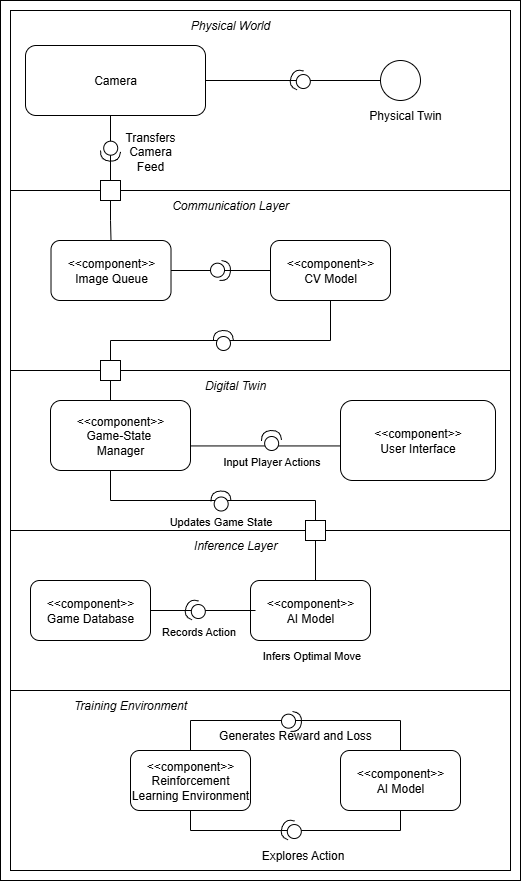

The diagram above was exported from draw.io. Its source (the exported page's mxGraphModel, read from the mxfile embedded in the PNG):
<mxGraphModel dx="1418" dy="1886" grid="1" gridSize="10" guides="1" tooltips="1" connect="1" arrows="1" fold="1" page="1" pageScale="1" pageWidth="850" pageHeight="1100" math="0" shadow="0">
  <root>
    <mxCell id="0" />
    <mxCell id="1" parent="0" />
    <mxCell id="Z7y8qTyUHTfWf48D5gzP-76" value="" style="rounded=0;whiteSpace=wrap;html=1;movable=0;resizable=0;rotatable=0;deletable=0;editable=0;locked=1;connectable=0;" parent="1" vertex="1">
      <mxGeometry x="10" y="-430" width="520" height="880" as="geometry" />
    </mxCell>
    <mxCell id="Z7y8qTyUHTfWf48D5gzP-17" value="" style="rounded=0;whiteSpace=wrap;html=1;movable=1;resizable=1;rotatable=1;deletable=1;editable=1;locked=0;connectable=1;" parent="1" vertex="1">
      <mxGeometry x="20" y="100" width="500" height="160" as="geometry" />
    </mxCell>
    <mxCell id="Z7y8qTyUHTfWf48D5gzP-12" value="" style="rounded=0;whiteSpace=wrap;html=1;movable=1;resizable=1;rotatable=1;deletable=1;editable=1;locked=0;connectable=1;" parent="1" vertex="1">
      <mxGeometry x="20" y="-60" width="500" height="160" as="geometry" />
    </mxCell>
    <mxCell id="Z7y8qTyUHTfWf48D5gzP-9" value="" style="rounded=0;whiteSpace=wrap;html=1;movable=1;resizable=1;rotatable=1;deletable=1;editable=1;locked=0;connectable=1;" parent="1" vertex="1">
      <mxGeometry x="20" y="-420" width="500" height="180" as="geometry" />
    </mxCell>
    <mxCell id="Z7y8qTyUHTfWf48D5gzP-25" style="edgeStyle=orthogonalEdgeStyle;rounded=0;orthogonalLoop=1;jettySize=auto;html=1;startArrow=none;startFill=0;endArrow=none;endFill=0;movable=1;resizable=1;rotatable=1;deletable=1;editable=1;locked=0;connectable=1;exitX=0.414;exitY=0.957;exitDx=0;exitDy=0;exitPerimeter=0;" parent="1" source="uciChvkNPLsMZyW1YyFX-1" edge="1">
      <mxGeometry relative="1" as="geometry">
        <Array as="points">
          <mxPoint x="120" y="37" />
          <mxPoint x="120" y="70" />
          <mxPoint x="325" y="70" />
        </Array>
        <mxPoint x="120" y="50" as="sourcePoint" />
        <mxPoint x="325" y="150" as="targetPoint" />
      </mxGeometry>
    </mxCell>
    <mxCell id="Z7y8qTyUHTfWf48D5gzP-26" value="Updates Game State" style="edgeLabel;html=1;align=center;verticalAlign=middle;resizable=0;points=[];" parent="Z7y8qTyUHTfWf48D5gzP-25" vertex="1" connectable="0">
      <mxGeometry x="-0.2809" y="3" relative="1" as="geometry">
        <mxPoint x="30" y="23" as="offset" />
      </mxGeometry>
    </mxCell>
    <mxCell id="6nlLKT8NChmwJE9VW_4I-5" value="&lt;div&gt;&lt;div&gt;&amp;lt;&amp;lt;component&amp;gt;&amp;gt;&lt;/div&gt;&lt;/div&gt;Game Database" style="rounded=1;whiteSpace=wrap;html=1;" parent="1" vertex="1">
      <mxGeometry x="40" y="150" width="120" height="60" as="geometry" />
    </mxCell>
    <mxCell id="6nlLKT8NChmwJE9VW_4I-11" style="edgeStyle=orthogonalEdgeStyle;rounded=0;orthogonalLoop=1;jettySize=auto;html=1;exitX=0.5;exitY=1;exitDx=0;exitDy=0;entryX=0.5;entryY=1;entryDx=0;entryDy=0;endArrow=none;endFill=0;movable=0;resizable=0;rotatable=0;deletable=0;editable=0;locked=1;connectable=0;" parent="1" source="6nlLKT8NChmwJE9VW_4I-7" edge="1">
      <mxGeometry relative="1" as="geometry">
        <mxPoint x="325" y="210" as="targetPoint" />
      </mxGeometry>
    </mxCell>
    <mxCell id="6nlLKT8NChmwJE9VW_4I-12" value="Infers Optimal Move" style="edgeLabel;html=1;align=center;verticalAlign=middle;resizable=0;points=[];" parent="6nlLKT8NChmwJE9VW_4I-11" vertex="1" connectable="0">
      <mxGeometry x="-0.04" y="3" relative="1" as="geometry">
        <mxPoint x="-2" y="17" as="offset" />
      </mxGeometry>
    </mxCell>
    <mxCell id="6nlLKT8NChmwJE9VW_4I-7" value="&lt;div&gt;&lt;div&gt;&amp;lt;&amp;lt;component&amp;gt;&amp;gt;&lt;/div&gt;&lt;/div&gt;AI Model" style="rounded=1;whiteSpace=wrap;html=1;" parent="1" vertex="1">
      <mxGeometry x="260" y="150" width="120" height="60" as="geometry" />
    </mxCell>
    <mxCell id="6nlLKT8NChmwJE9VW_4I-13" style="edgeStyle=orthogonalEdgeStyle;rounded=0;orthogonalLoop=1;jettySize=auto;html=1;entryX=1;entryY=0.5;entryDx=0;entryDy=0;endArrow=none;endFill=0;movable=0;resizable=0;rotatable=0;deletable=0;editable=0;locked=1;connectable=0;" parent="1" target="6nlLKT8NChmwJE9VW_4I-5" edge="1">
      <mxGeometry relative="1" as="geometry">
        <mxPoint x="265" y="180" as="sourcePoint" />
      </mxGeometry>
    </mxCell>
    <mxCell id="6nlLKT8NChmwJE9VW_4I-14" value="Records Action" style="edgeLabel;html=1;align=center;verticalAlign=middle;resizable=0;points=[];" parent="6nlLKT8NChmwJE9VW_4I-13" vertex="1" connectable="0">
      <mxGeometry x="0.1012" y="-2" relative="1" as="geometry">
        <mxPoint y="22" as="offset" />
      </mxGeometry>
    </mxCell>
    <mxCell id="6nlLKT8NChmwJE9VW_4I-31" style="edgeStyle=orthogonalEdgeStyle;rounded=0;orthogonalLoop=1;jettySize=auto;html=1;exitX=0;exitY=0.75;exitDx=0;exitDy=0;entryX=1;entryY=0.75;entryDx=0;entryDy=0;endArrow=none;endFill=0;movable=0;resizable=0;rotatable=0;deletable=0;editable=0;locked=1;connectable=0;" parent="1" edge="1">
      <mxGeometry relative="1" as="geometry">
        <mxPoint x="430" y="15.439999999999998" as="sourcePoint" />
        <mxPoint x="200" y="15.439999999999998" as="targetPoint" />
      </mxGeometry>
    </mxCell>
    <mxCell id="6nlLKT8NChmwJE9VW_4I-15" value="&lt;div&gt;&lt;div&gt;&amp;lt;&amp;lt;component&amp;gt;&amp;gt;&lt;/div&gt;&lt;/div&gt;User Interface" style="rounded=1;whiteSpace=wrap;html=1;" parent="1" vertex="1">
      <mxGeometry x="350" y="-30" width="155" height="80" as="geometry" />
    </mxCell>
    <mxCell id="WvrMYfAGwMCf_Hknah-l-30" style="edgeStyle=orthogonalEdgeStyle;rounded=0;orthogonalLoop=1;jettySize=auto;html=1;entryX=0.75;entryY=0;entryDx=0;entryDy=0;endArrow=none;endFill=0;movable=0;resizable=0;rotatable=0;deletable=0;editable=0;locked=1;connectable=0;" parent="1" source="6nlLKT8NChmwJE9VW_4I-33" target="WvrMYfAGwMCf_Hknah-l-6" edge="1">
      <mxGeometry relative="1" as="geometry">
        <Array as="points">
          <mxPoint x="120" y="-250" />
        </Array>
      </mxGeometry>
    </mxCell>
    <mxCell id="6nlLKT8NChmwJE9VW_4I-33" value="Camera" style="rounded=1;whiteSpace=wrap;html=1;" parent="1" vertex="1">
      <mxGeometry x="35" y="-385" width="180" height="70" as="geometry" />
    </mxCell>
    <mxCell id="Z7y8qTyUHTfWf48D5gzP-10" value="&lt;i&gt;Physical World&lt;/i&gt;" style="text;html=1;align=center;verticalAlign=middle;whiteSpace=wrap;rounded=0;" parent="1" vertex="1">
      <mxGeometry x="180" y="-420" width="120" height="30" as="geometry" />
    </mxCell>
    <mxCell id="Z7y8qTyUHTfWf48D5gzP-15" value="&lt;i&gt;Digital Twin&lt;/i&gt;" style="text;html=1;align=center;verticalAlign=middle;whiteSpace=wrap;rounded=0;" parent="1" vertex="1">
      <mxGeometry x="170" y="-60" width="150" height="30" as="geometry" />
    </mxCell>
    <mxCell id="Z7y8qTyUHTfWf48D5gzP-18" value="&lt;i&gt;Inference Layer&lt;/i&gt;" style="text;html=1;align=center;verticalAlign=middle;whiteSpace=wrap;rounded=0;" parent="1" vertex="1">
      <mxGeometry x="170" y="100" width="150" height="30" as="geometry" />
    </mxCell>
    <mxCell id="Z7y8qTyUHTfWf48D5gzP-19" value="" style="whiteSpace=wrap;html=1;aspect=fixed;" parent="1" vertex="1">
      <mxGeometry x="315" y="90" width="20" height="20" as="geometry" />
    </mxCell>
    <mxCell id="Z7y8qTyUHTfWf48D5gzP-64" value="" style="shape=providedRequiredInterface;html=1;verticalLabelPosition=bottom;sketch=0;rotation=-160;" parent="1" vertex="1">
      <mxGeometry x="194.9971276411158" y="169.99712764111575" width="20" height="20" as="geometry" />
    </mxCell>
    <mxCell id="Z7y8qTyUHTfWf48D5gzP-69" value="" style="shape=providedRequiredInterface;html=1;verticalLabelPosition=bottom;sketch=0;rotation=-93;" parent="1" vertex="1">
      <mxGeometry x="270.98965490997523" y="-0.00034509002483140705" width="20" height="20" as="geometry" />
    </mxCell>
    <mxCell id="WvrMYfAGwMCf_Hknah-l-12" style="edgeStyle=orthogonalEdgeStyle;rounded=0;orthogonalLoop=1;jettySize=auto;html=1;entryX=1;entryY=0.5;entryDx=0;entryDy=0;endArrow=none;endFill=0;" parent="1" source="Z7y8qTyUHTfWf48D5gzP-74" target="6nlLKT8NChmwJE9VW_4I-33" edge="1">
      <mxGeometry relative="1" as="geometry" />
    </mxCell>
    <mxCell id="Z7y8qTyUHTfWf48D5gzP-74" value="" style="ellipse;whiteSpace=wrap;html=1;aspect=fixed;" parent="1" vertex="1">
      <mxGeometry x="390" y="-370" width="40" height="40" as="geometry" />
    </mxCell>
    <mxCell id="Z7y8qTyUHTfWf48D5gzP-75" value="Physical Twin" style="text;html=1;align=center;verticalAlign=middle;whiteSpace=wrap;rounded=0;" parent="1" vertex="1">
      <mxGeometry x="370" y="-330" width="90" height="30" as="geometry" />
    </mxCell>
    <mxCell id="WvrMYfAGwMCf_Hknah-l-1" value="" style="rounded=0;whiteSpace=wrap;html=1;movable=1;resizable=1;rotatable=1;deletable=1;editable=1;locked=0;connectable=1;" parent="1" vertex="1">
      <mxGeometry x="20" y="-240" width="500" height="180" as="geometry" />
    </mxCell>
    <mxCell id="WvrMYfAGwMCf_Hknah-l-2" value="" style="rounded=0;whiteSpace=wrap;html=1;movable=1;resizable=1;rotatable=1;deletable=1;editable=1;locked=0;connectable=1;" parent="1" vertex="1">
      <mxGeometry x="20" y="260" width="500" height="180" as="geometry" />
    </mxCell>
    <mxCell id="WvrMYfAGwMCf_Hknah-l-3" value="Training Environment" style="text;html=1;align=center;verticalAlign=middle;whiteSpace=wrap;rounded=0;fontStyle=2" parent="1" vertex="1">
      <mxGeometry x="65" y="260" width="150" height="30" as="geometry" />
    </mxCell>
    <mxCell id="WvrMYfAGwMCf_Hknah-l-5" value="Communication Layer" style="text;html=1;align=center;verticalAlign=middle;whiteSpace=wrap;rounded=0;fontStyle=2" parent="1" vertex="1">
      <mxGeometry x="165" y="-240" width="150" height="30" as="geometry" />
    </mxCell>
    <mxCell id="WvrMYfAGwMCf_Hknah-l-34" value="" style="edgeStyle=orthogonalEdgeStyle;rounded=0;orthogonalLoop=1;jettySize=auto;html=1;endArrow=none;endFill=0;" parent="1" source="Z7y8qTyUHTfWf48D5gzP-28" edge="1">
      <mxGeometry relative="1" as="geometry">
        <mxPoint x="120" y="-30" as="targetPoint" />
      </mxGeometry>
    </mxCell>
    <mxCell id="Z7y8qTyUHTfWf48D5gzP-28" value="" style="whiteSpace=wrap;html=1;aspect=fixed;" parent="1" vertex="1">
      <mxGeometry x="110" y="-70" width="20" height="20" as="geometry" />
    </mxCell>
    <mxCell id="WvrMYfAGwMCf_Hknah-l-18" style="edgeStyle=orthogonalEdgeStyle;rounded=0;orthogonalLoop=1;jettySize=auto;html=1;exitX=0.5;exitY=1;exitDx=0;exitDy=0;entryX=0.5;entryY=0;entryDx=0;entryDy=0;endArrow=none;endFill=0;" parent="1" source="WvrMYfAGwMCf_Hknah-l-6" target="WvrMYfAGwMCf_Hknah-l-16" edge="1">
      <mxGeometry relative="1" as="geometry" />
    </mxCell>
    <mxCell id="WvrMYfAGwMCf_Hknah-l-6" value="" style="whiteSpace=wrap;html=1;aspect=fixed;" parent="1" vertex="1">
      <mxGeometry x="110" y="-250" width="20" height="20" as="geometry" />
    </mxCell>
    <mxCell id="WvrMYfAGwMCf_Hknah-l-14" style="edgeStyle=orthogonalEdgeStyle;rounded=0;orthogonalLoop=1;jettySize=auto;html=1;exitX=0.5;exitY=0;exitDx=0;exitDy=0;entryX=0.5;entryY=0;entryDx=0;entryDy=0;endArrow=none;endFill=0;movable=1;resizable=1;rotatable=1;deletable=1;editable=1;locked=0;connectable=1;" parent="1" source="WvrMYfAGwMCf_Hknah-l-8" target="WvrMYfAGwMCf_Hknah-l-9" edge="1">
      <mxGeometry relative="1" as="geometry">
        <Array as="points">
          <mxPoint x="200" y="290" />
          <mxPoint x="410" y="290" />
        </Array>
      </mxGeometry>
    </mxCell>
    <mxCell id="WvrMYfAGwMCf_Hknah-l-8" value="&lt;div&gt;&lt;div&gt;&amp;lt;&amp;lt;component&amp;gt;&amp;gt;&lt;/div&gt;&lt;/div&gt;Reinforcement Learning Environment" style="rounded=1;whiteSpace=wrap;html=1;" parent="1" vertex="1">
      <mxGeometry x="140" y="320" width="120" height="60" as="geometry" />
    </mxCell>
    <mxCell id="WvrMYfAGwMCf_Hknah-l-15" style="edgeStyle=orthogonalEdgeStyle;rounded=0;orthogonalLoop=1;jettySize=auto;html=1;entryX=0.5;entryY=1;entryDx=0;entryDy=0;endArrow=none;endFill=0;movable=1;resizable=1;rotatable=1;deletable=1;editable=1;locked=0;connectable=1;" parent="1" source="WvrMYfAGwMCf_Hknah-l-9" target="WvrMYfAGwMCf_Hknah-l-8" edge="1">
      <mxGeometry relative="1" as="geometry">
        <Array as="points">
          <mxPoint x="410" y="400" />
          <mxPoint x="200" y="400" />
        </Array>
      </mxGeometry>
    </mxCell>
    <mxCell id="WvrMYfAGwMCf_Hknah-l-9" value="&lt;div&gt;&lt;div&gt;&amp;lt;&amp;lt;component&amp;gt;&amp;gt;&lt;/div&gt;&lt;/div&gt;AI Model" style="rounded=1;whiteSpace=wrap;html=1;" parent="1" vertex="1">
      <mxGeometry x="350" y="320" width="120" height="60" as="geometry" />
    </mxCell>
    <mxCell id="Z7y8qTyUHTfWf48D5gzP-71" value="" style="shape=providedRequiredInterface;html=1;verticalLabelPosition=bottom;sketch=0;rotation=-160;" parent="1" vertex="1">
      <mxGeometry x="299.9971276411158" y="-360.00287235888425" width="20" height="20" as="geometry" />
    </mxCell>
    <mxCell id="WvrMYfAGwMCf_Hknah-l-19" style="edgeStyle=orthogonalEdgeStyle;rounded=0;orthogonalLoop=1;jettySize=auto;html=1;exitX=1;exitY=0.5;exitDx=0;exitDy=0;endArrow=none;endFill=0;movable=0;resizable=0;rotatable=0;deletable=0;editable=0;locked=1;connectable=0;" parent="1" source="WvrMYfAGwMCf_Hknah-l-16" target="WvrMYfAGwMCf_Hknah-l-17" edge="1">
      <mxGeometry relative="1" as="geometry" />
    </mxCell>
    <mxCell id="WvrMYfAGwMCf_Hknah-l-16" value="&lt;div&gt;&lt;div&gt;&amp;lt;&amp;lt;component&amp;gt;&amp;gt;&lt;/div&gt;&lt;/div&gt;Image Queue" style="rounded=1;whiteSpace=wrap;html=1;" parent="1" vertex="1">
      <mxGeometry x="60.51" y="-190" width="120" height="60" as="geometry" />
    </mxCell>
    <mxCell id="WvrMYfAGwMCf_Hknah-l-28" style="edgeStyle=orthogonalEdgeStyle;rounded=0;orthogonalLoop=1;jettySize=auto;html=1;entryX=0.5;entryY=0;entryDx=0;entryDy=0;movable=1;resizable=1;rotatable=1;deletable=1;editable=1;locked=0;connectable=1;endArrow=none;endFill=0;" parent="1" source="WvrMYfAGwMCf_Hknah-l-17" target="Z7y8qTyUHTfWf48D5gzP-28" edge="1">
      <mxGeometry relative="1" as="geometry">
        <Array as="points">
          <mxPoint x="340" y="-90" />
          <mxPoint x="120" y="-90" />
        </Array>
      </mxGeometry>
    </mxCell>
    <mxCell id="WvrMYfAGwMCf_Hknah-l-17" value="&lt;div&gt;&lt;div&gt;&amp;lt;&amp;lt;component&amp;gt;&amp;gt;&lt;/div&gt;&lt;/div&gt;CV Model" style="rounded=1;whiteSpace=wrap;html=1;" parent="1" vertex="1">
      <mxGeometry x="280" y="-190" width="120" height="60" as="geometry" />
    </mxCell>
    <mxCell id="WvrMYfAGwMCf_Hknah-l-23" value="" style="shape=providedRequiredInterface;html=1;verticalLabelPosition=bottom;sketch=0;rotation=-93;" parent="1" vertex="1">
      <mxGeometry x="222.8196549099752" y="-100.00034509002484" width="20" height="20" as="geometry" />
    </mxCell>
    <mxCell id="WvrMYfAGwMCf_Hknah-l-29" value="" style="shape=providedRequiredInterface;html=1;verticalLabelPosition=bottom;sketch=0;rotation=-84;direction=south;" parent="1" vertex="1">
      <mxGeometry x="220.00050358635923" y="-169.99949641364074" width="20" height="20" as="geometry" />
    </mxCell>
    <mxCell id="WvrMYfAGwMCf_Hknah-l-32" value="" style="shape=providedRequiredInterface;html=1;verticalLabelPosition=bottom;sketch=0;rotation=94;" parent="1" vertex="1">
      <mxGeometry x="110.00320524003946" y="-289.32679475996053" width="20" height="20" as="geometry" />
    </mxCell>
    <mxCell id="WvrMYfAGwMCf_Hknah-l-37" value="" style="shape=providedRequiredInterface;html=1;verticalLabelPosition=bottom;sketch=0;rotation=-84;direction=south;" parent="1" vertex="1">
      <mxGeometry x="290.9905035863593" y="280.9905035863593" width="20" height="20" as="geometry" />
    </mxCell>
    <mxCell id="WvrMYfAGwMCf_Hknah-l-46" value="" style="shape=providedRequiredInterface;html=1;verticalLabelPosition=bottom;sketch=0;rotation=-160;" parent="1" vertex="1">
      <mxGeometry x="290.9871276411158" y="389.99712764111575" width="20" height="20" as="geometry" />
    </mxCell>
    <mxCell id="WvrMYfAGwMCf_Hknah-l-47" value="Generates Reward and Loss" style="text;html=1;align=center;verticalAlign=middle;whiteSpace=wrap;rounded=0;" parent="1" vertex="1">
      <mxGeometry x="210" y="290" width="190" height="30" as="geometry" />
    </mxCell>
    <mxCell id="WvrMYfAGwMCf_Hknah-l-48" value="Explores Action" style="text;html=1;align=center;verticalAlign=middle;whiteSpace=wrap;rounded=0;" parent="1" vertex="1">
      <mxGeometry x="255" y="410" width="115" height="30" as="geometry" />
    </mxCell>
    <mxCell id="uciChvkNPLsMZyW1YyFX-1" value="&lt;div&gt;&lt;div&gt;&amp;lt;&amp;lt;component&amp;gt;&amp;gt;&lt;/div&gt;&lt;/div&gt;Game-State&amp;nbsp;&lt;div&gt;&lt;div&gt;Manager&lt;/div&gt;&lt;/div&gt;" style="rounded=1;whiteSpace=wrap;html=1;" vertex="1" parent="1">
      <mxGeometry x="60" y="-30" width="140" height="70" as="geometry" />
    </mxCell>
    <mxCell id="uciChvkNPLsMZyW1YyFX-3" value="Transfers Camera Feed" style="text;html=1;align=center;verticalAlign=middle;whiteSpace=wrap;rounded=0;" vertex="1" parent="1">
      <mxGeometry x="130" y="-294.33" width="60" height="30" as="geometry" />
    </mxCell>
    <mxCell id="uciChvkNPLsMZyW1YyFX-4" value="Input Player Actions" style="edgeLabel;html=1;align=center;verticalAlign=middle;resizable=1;points=[];movable=1;rotatable=1;deletable=1;editable=1;locked=0;connectable=1;" vertex="1" connectable="0" parent="1">
      <mxGeometry x="280" y="30" as="geometry" />
    </mxCell>
    <mxCell id="uciChvkNPLsMZyW1YyFX-5" style="edgeStyle=orthogonalEdgeStyle;rounded=0;orthogonalLoop=1;jettySize=auto;html=1;entryX=0;entryY=0;entryDx=0;entryDy=0;entryPerimeter=0;" edge="1" parent="1" source="uciChvkNPLsMZyW1YyFX-4" target="uciChvkNPLsMZyW1YyFX-4">
      <mxGeometry relative="1" as="geometry" />
    </mxCell>
    <mxCell id="uciChvkNPLsMZyW1YyFX-10" value="" style="shape=providedRequiredInterface;html=1;verticalLabelPosition=bottom;sketch=0;rotation=-93;" vertex="1" parent="1">
      <mxGeometry x="220.50965490997515" y="60.509654909975175" width="20" height="20" as="geometry" />
    </mxCell>
  </root>
</mxGraphModel>